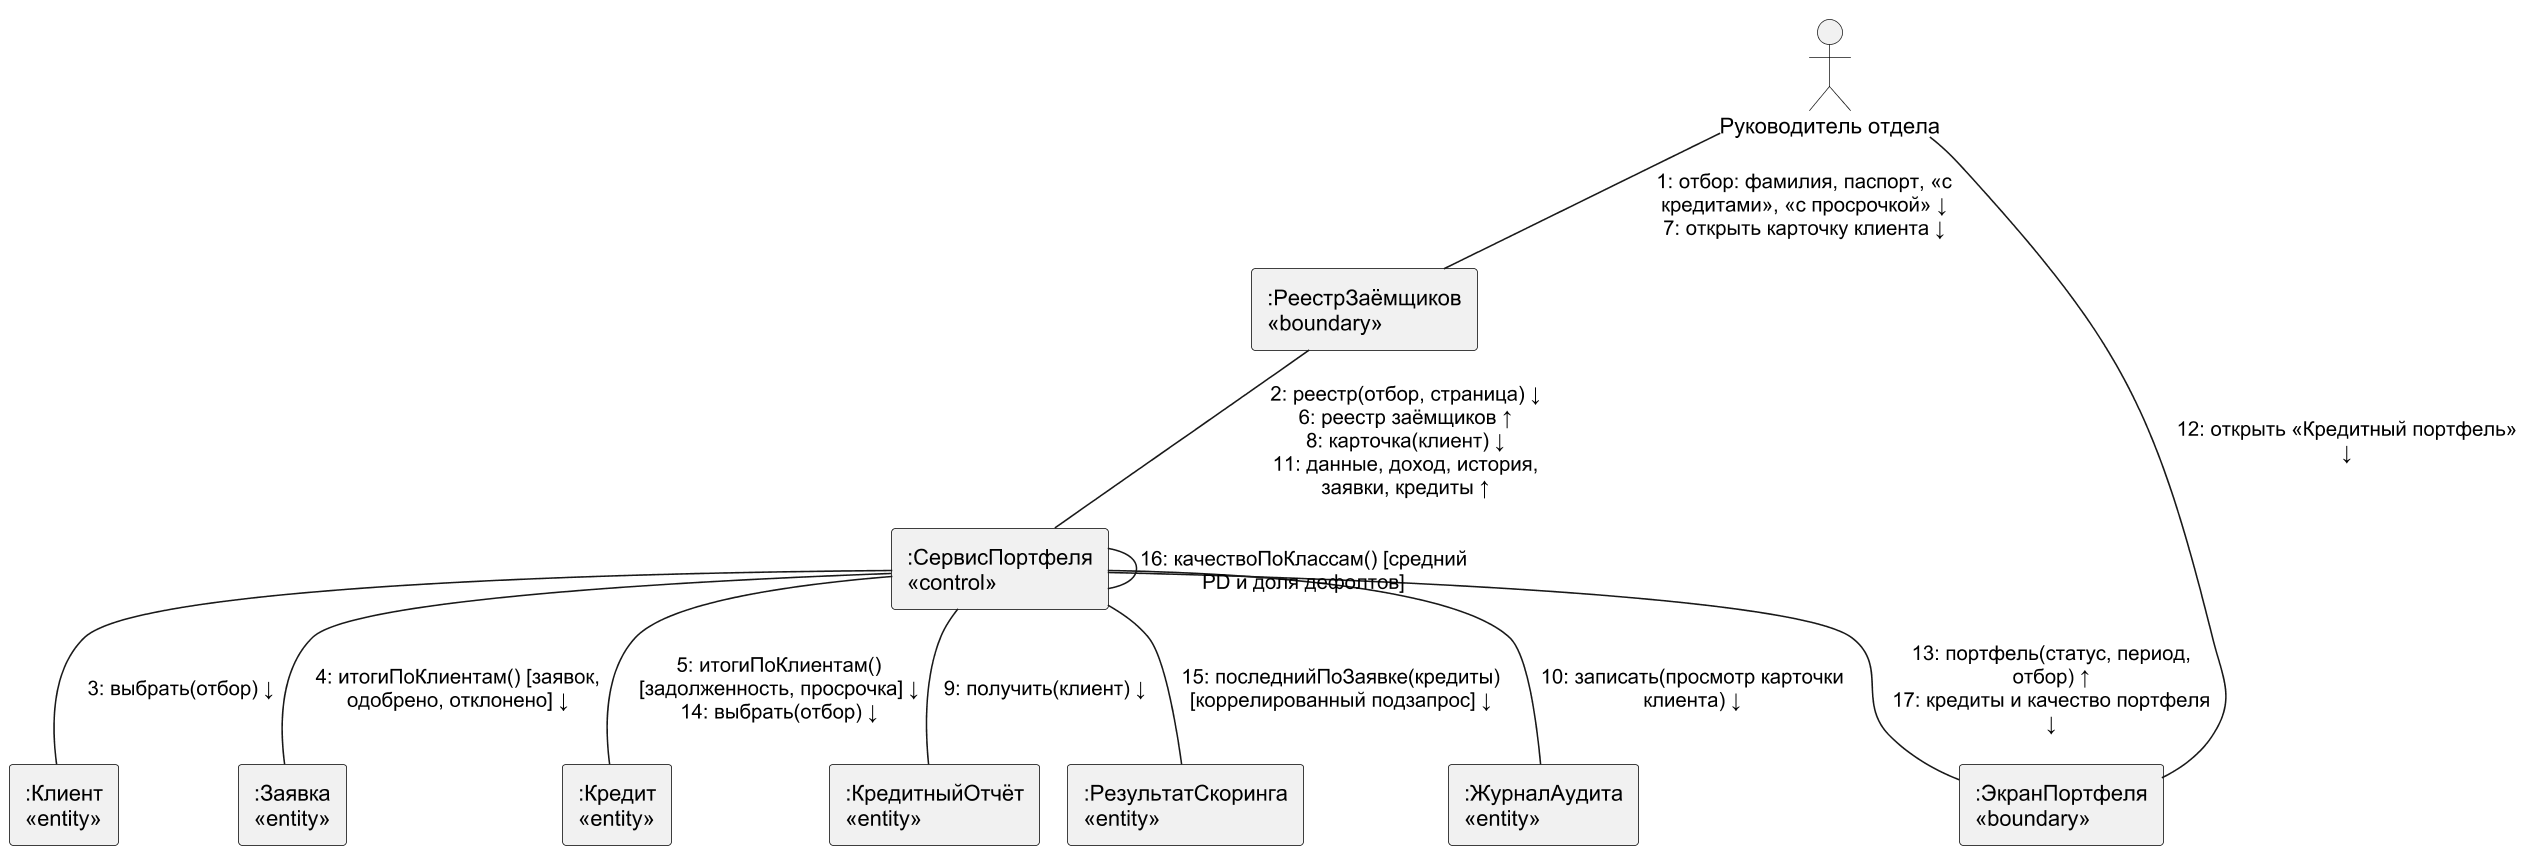

The diagram above was rendered by PlantUML. Its source (embedded in the PNG):
@startuml
!pragma layout smetana
skinparam dpi 150
skinparam defaultFontName Arial
skinparam shadowing false
skinparam monochrome true
skinparam rectangle {
 BorderColor black
}
actor "Руководитель отдела" as HD
rectangle ":РеестрЗаёмщиков\n«boundary»" as UI
rectangle ":СервисПортфеля\n«control»" as P
rectangle ":Клиент\n«entity»" as CL
rectangle ":Заявка\n«entity»" as AP
rectangle ":Кредит\n«entity»" as LN
rectangle ":КредитныйОтчёт\n«entity»" as CR
rectangle ":РезультатСкоринга\n«entity»" as R
rectangle ":ЖурналАудита\n«entity»" as AU
rectangle ":ЭкранПортфеля\n«boundary»" as LP
HD -- UI : "1: отбор: фамилия, паспорт, «с\nкредитами», «с просрочкой» ↓\n7: открыть карточку клиента ↓"
UI -- P : "2: реестр(отбор, страница) ↓\n6: реестр заёмщиков ↑\n8: карточка(клиент) ↓\n11: данные, доход, история,\nзаявки, кредиты ↑"
P -- CL : "3: выбрать(отбор) ↓"
P -- AP : "4: итогиПоКлиентам() [заявок,\nодобрено, отклонено] ↓"
P -- LN : "5: итогиПоКлиентам()\n[задолженность, просрочка] ↓\n14: выбрать(отбор) ↓"
P -- CR : "9: получить(клиент) ↓"
P -- AU : "10: записать(просмотр карточки\nклиента) ↓"
HD -- LP : "12: открыть «Кредитный портфель»\n↓"
P -- LP : "13: портфель(статус, период,\nотбор) ↑\n17: кредиты и качество портфеля\n↓"
P -- R : "15: последнийПоЗаявке(кредиты)\n[коррелированный подзапрос] ↓"
P -- P : "16: качествоПоКлассам() [средний\nPD и доля дефолтов]"
@enduml